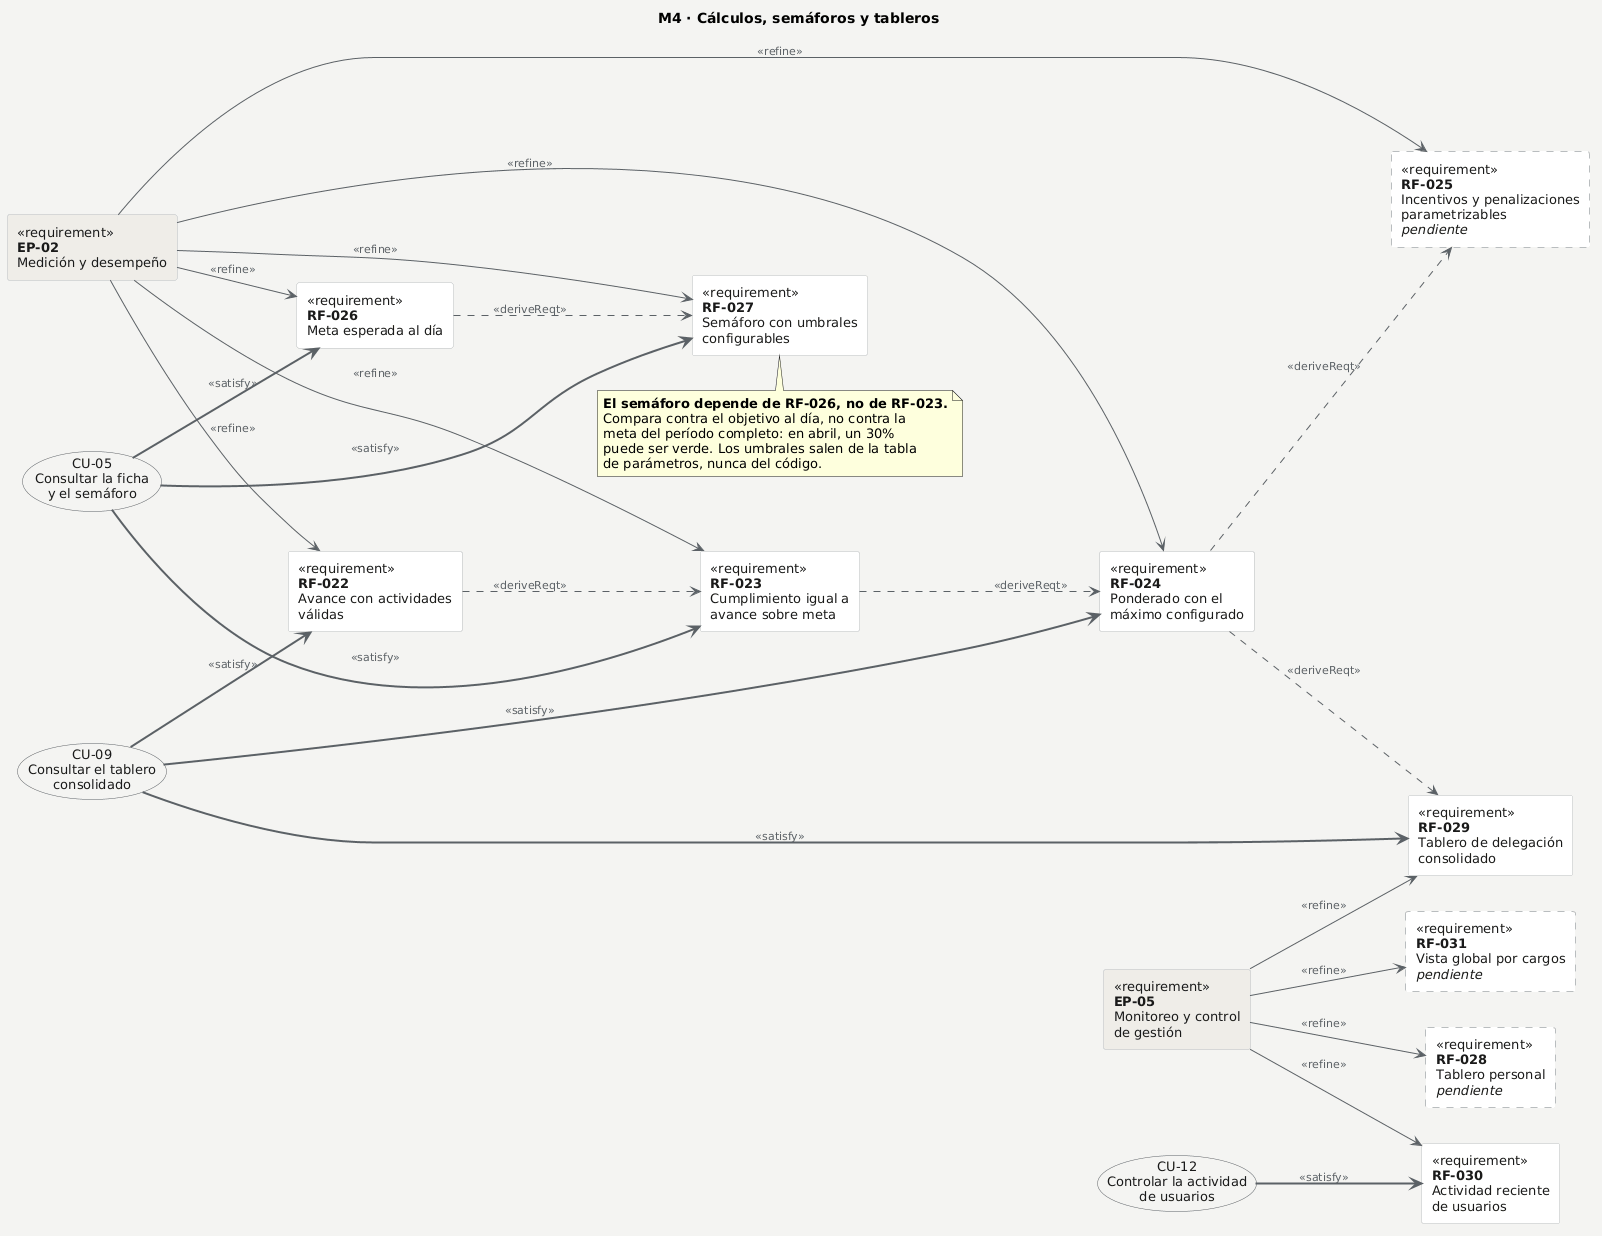

The diagram above was rendered by PlantUML. Its source (embedded in the PNG):
@startuml
' M4 - Cálculos, semáforos y tableros (RF-022 a RF-031)
title M4 · Cálculos, semáforos y tableros

skinparam backgroundColor #F4F4F2
skinparam shadowing false
skinparam defaultFontName Arial
skinparam defaultFontSize 13
skinparam ArrowColor #5B6166
skinparam ArrowFontColor #5B6166
skinparam ArrowFontSize 11
skinparam rectangle {
  BackgroundColor #FFFFFF
  BorderColor #B9BDBF
  FontColor #1A1A1A
}
skinparam usecase {
  BackgroundColor #F4F4F2
  BorderColor #5B6166
  FontColor #1A1A1A
}

left to right direction

rectangle "<<requirement>>\n**EP-02**\nMedición y desempeño" as EP02 #EFEDE8
rectangle "<<requirement>>\n**EP-05**\nMonitoreo y control\nde gestión" as EP05 #EFEDE8

rectangle "<<requirement>>\n**RF-022**\nAvance con actividades\nválidas" as RF022
rectangle "<<requirement>>\n**RF-023**\nCumplimiento igual a\navance sobre meta" as RF023
rectangle "<<requirement>>\n**RF-024**\nPonderado con el\nmáximo configurado" as RF024
rectangle "<<requirement>>\n**RF-025**\nIncentivos y penalizaciones\nparametrizables\n//pendiente//" as RF025 #FFFFFF;line.dashed
rectangle "<<requirement>>\n**RF-026**\nMeta esperada al día" as RF026
rectangle "<<requirement>>\n**RF-027**\nSemáforo con umbrales\nconfigurables" as RF027
rectangle "<<requirement>>\n**RF-028**\nTablero personal\n//pendiente//" as RF028 #FFFFFF;line.dashed
rectangle "<<requirement>>\n**RF-029**\nTablero de delegación\nconsolidado" as RF029
rectangle "<<requirement>>\n**RF-030**\nActividad reciente\nde usuarios" as RF030
rectangle "<<requirement>>\n**RF-031**\nVista global por cargos\n//pendiente//" as RF031 #FFFFFF;line.dashed

usecase "CU-05\nConsultar la ficha\ny el semáforo" as CU05
usecase "CU-09\nConsultar el tablero\nconsolidado" as CU09
usecase "CU-12\nControlar la actividad\nde usuarios" as CU12

EP02 --> RF022 : <<refine>>
EP02 --> RF023 : <<refine>>
EP02 --> RF024 : <<refine>>
EP02 --> RF025 : <<refine>>
EP02 --> RF026 : <<refine>>
EP02 --> RF027 : <<refine>>
EP05 --> RF028 : <<refine>>
EP05 --> RF029 : <<refine>>
EP05 --> RF030 : <<refine>>
EP05 --> RF031 : <<refine>>

RF022 ..> RF023 : <<deriveReqt>>
RF023 ..> RF024 : <<deriveReqt>>
RF026 ..> RF027 : <<deriveReqt>>
RF024 ..> RF029 : <<deriveReqt>>
RF024 ..> RF025 : <<deriveReqt>>

CU05 -[#5B6166,bold]-> RF023 : <<satisfy>>
CU05 -[#5B6166,bold]-> RF026 : <<satisfy>>
CU05 -[#5B6166,bold]-> RF027 : <<satisfy>>
CU09 -[#5B6166,bold]-> RF022 : <<satisfy>>
CU09 -[#5B6166,bold]-> RF024 : <<satisfy>>
CU09 -[#5B6166,bold]-> RF029 : <<satisfy>>
CU12 -[#5B6166,bold]-> RF030 : <<satisfy>>

note bottom of RF027
  **El semáforo depende de RF-026, no de RF-023.**
  Compara contra el objetivo al día, no contra la
  meta del período completo: en abril, un 30%
  puede ser verde. Los umbrales salen de la tabla
  de parámetros, nunca del código.
end note
@enduml